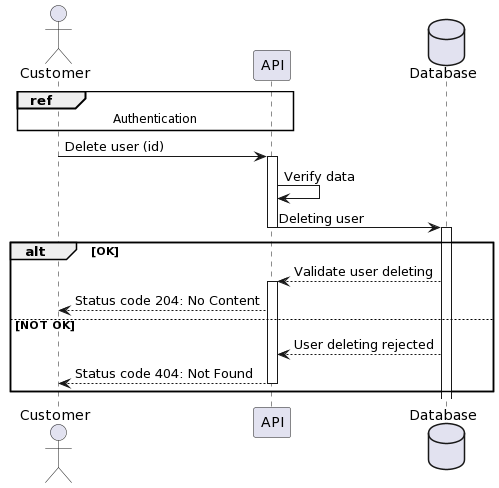

The diagram above was rendered by PlantUML. Its source (embedded in the PNG):
@startuml
actor Customer

participant API
database Database

ref over Customer, API
Authentication
end

Customer -> API : Delete user (id)
activate API
API->API : Verify data
API -> Database : Deleting user
deactivate API

activate Database

alt OK
Database --> API : Validate user deleting
activate API
API-->Customer : Status code 204: No Content

else NOT OK
Database --> API : User deleting rejected
API --> Customer : Status code 404: Not Found

deactivate API
end

deactivate API
@enduml